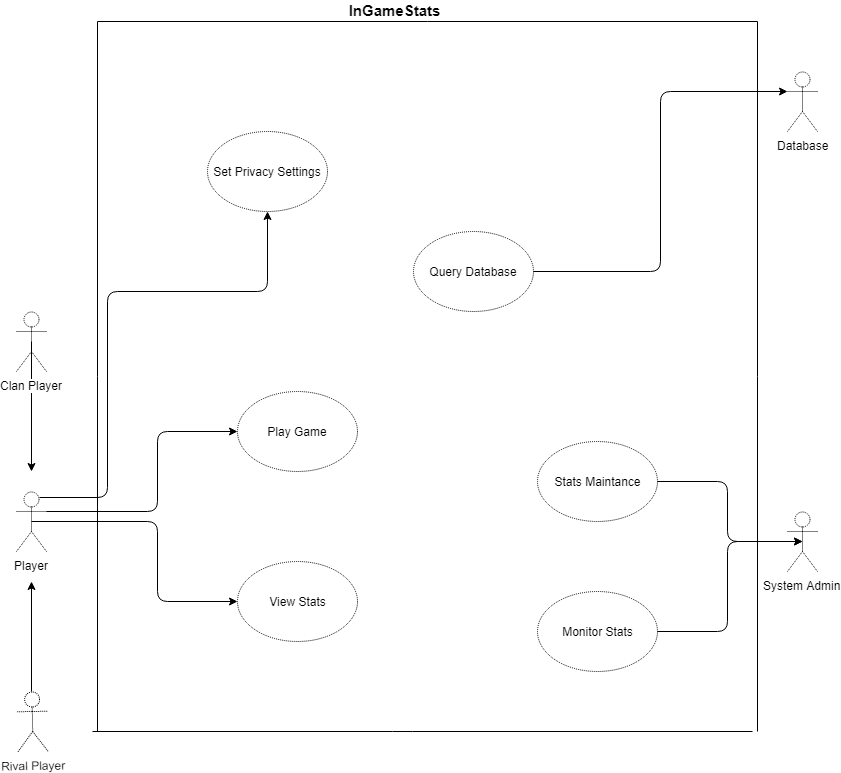

The diagram above was exported from draw.io. Its source (the exported page's mxGraphModel, read from the mxfile embedded in the PNG):
<mxGraphModel dx="1042" dy="554" grid="1" gridSize="10" guides="1" tooltips="1" connect="1" arrows="1" fold="1" page="1" pageScale="1" pageWidth="850" pageHeight="1100" background="#ffffff" math="0" shadow="0">
  <root>
    <mxCell id="0" />
    <mxCell id="1" parent="0" />
    <mxCell id="118" style="edgeStyle=orthogonalEdgeStyle;rounded=1;html=1;exitX=1;exitY=0.3333333333333333;exitPerimeter=0;entryX=0;entryY=0.5;jettySize=auto;orthogonalLoop=1;" parent="1" source="4" target="37" edge="1">
      <mxGeometry relative="1" as="geometry">
        <Array as="points">
          <mxPoint x="160" y="520" />
          <mxPoint x="160" y="440" />
        </Array>
      </mxGeometry>
    </mxCell>
    <mxCell id="127" style="edgeStyle=orthogonalEdgeStyle;html=1;exitX=0.75;exitY=0.1;exitPerimeter=0;entryX=0.5;entryY=1;jettySize=auto;orthogonalLoop=1;strokeColor=#000000;rounded=1;" parent="1" source="4" target="36" edge="1">
      <mxGeometry relative="1" as="geometry">
        <Array as="points">
          <mxPoint x="110" y="506" />
          <mxPoint x="110" y="300" />
          <mxPoint x="270" y="300" />
        </Array>
      </mxGeometry>
    </mxCell>
    <mxCell id="134" style="edgeStyle=orthogonalEdgeStyle;rounded=1;html=1;exitX=0.5;exitY=0.5;exitPerimeter=0;entryX=0;entryY=0.5;jettySize=auto;orthogonalLoop=1;strokeWidth=1;" parent="1" source="4" target="133" edge="1">
      <mxGeometry relative="1" as="geometry">
        <Array as="points">
          <mxPoint x="160" y="530" />
          <mxPoint x="160" y="610" />
        </Array>
      </mxGeometry>
    </mxCell>
    <mxCell id="4" value="Player" style="shape=umlActor;verticalLabelPosition=bottom;labelBackgroundColor=#ffffff;verticalAlign=top;html=1;outlineConnect=0;dashed=1;dashPattern=1 1;gradientColor=none;" parent="1" vertex="1">
      <mxGeometry x="19" y="500" width="30" height="60" as="geometry" />
    </mxCell>
    <mxCell id="6" value="System Admin" style="shape=umlActor;verticalLabelPosition=bottom;labelBackgroundColor=#ffffff;verticalAlign=top;html=1;outlineConnect=0;dashed=1;dashPattern=1 1;gradientColor=none;" parent="1" vertex="1">
      <mxGeometry x="790" y="520" width="30" height="60" as="geometry" />
    </mxCell>
    <mxCell id="75" style="edgeStyle=orthogonalEdgeStyle;rounded=1;html=1;exitX=1;exitY=0.5;entryX=0.5;entryY=0.5;entryPerimeter=0;jettySize=auto;orthogonalLoop=1;strokeWidth=1;" parent="1" source="22" target="6" edge="1">
      <mxGeometry relative="1" as="geometry">
        <Array as="points">
          <mxPoint x="730" y="490" />
          <mxPoint x="730" y="550" />
        </Array>
      </mxGeometry>
    </mxCell>
    <mxCell id="22" value="Stats Maintance" style="ellipse;whiteSpace=wrap;html=1;dashed=1;dashPattern=1 1;gradientColor=none;" parent="1" vertex="1">
      <mxGeometry x="540" y="450" width="120" height="80" as="geometry" />
    </mxCell>
    <mxCell id="112" style="edgeStyle=orthogonalEdgeStyle;rounded=1;html=1;exitX=1;exitY=0.5;entryX=0.5;entryY=0.5;entryPerimeter=0;jettySize=auto;orthogonalLoop=1;strokeWidth=1;" parent="1" source="24" target="6" edge="1">
      <mxGeometry relative="1" as="geometry">
        <Array as="points">
          <mxPoint x="730" y="640" />
          <mxPoint x="730" y="550" />
        </Array>
      </mxGeometry>
    </mxCell>
    <mxCell id="24" value="Monitor Stats" style="ellipse;whiteSpace=wrap;html=1;dashed=1;dashPattern=1 1;gradientColor=none;" parent="1" vertex="1">
      <mxGeometry x="540" y="600" width="120" height="80" as="geometry" />
    </mxCell>
    <mxCell id="36" value="Set Privacy Settings" style="ellipse;whiteSpace=wrap;html=1;dashed=1;dashPattern=1 1;gradientColor=none;" parent="1" vertex="1">
      <mxGeometry x="210" y="140" width="120" height="80" as="geometry" />
    </mxCell>
    <mxCell id="37" value="Play Game" style="ellipse;whiteSpace=wrap;html=1;dashed=1;dashPattern=1 1;gradientColor=none;" parent="1" vertex="1">
      <mxGeometry x="240" y="400" width="120" height="80" as="geometry" />
    </mxCell>
    <mxCell id="67" value="Database" style="shape=umlActor;verticalLabelPosition=bottom;labelBackgroundColor=#ffffff;verticalAlign=top;html=1;outlineConnect=0;dashed=1;dashPattern=1 1;gradientColor=none;" parent="1" vertex="1">
      <mxGeometry x="790" y="80" width="30" height="60" as="geometry" />
    </mxCell>
    <mxCell id="68" value="" style="endArrow=none;html=1;strokeWidth=1;" parent="1" edge="1">
      <mxGeometry width="50" height="50" relative="1" as="geometry">
        <mxPoint x="100" y="740" as="sourcePoint" />
        <mxPoint x="100" y="30" as="targetPoint" />
      </mxGeometry>
    </mxCell>
    <mxCell id="69" value="" style="endArrow=none;html=1;strokeWidth=1;" parent="1" edge="1">
      <mxGeometry width="50" height="50" relative="1" as="geometry">
        <mxPoint x="95" y="740" as="sourcePoint" />
        <mxPoint x="755" y="740" as="targetPoint" />
        <Array as="points">
          <mxPoint x="405" y="740" />
        </Array>
      </mxGeometry>
    </mxCell>
    <mxCell id="70" value="" style="endArrow=none;html=1;strokeWidth=1;" parent="1" edge="1">
      <mxGeometry width="50" height="50" relative="1" as="geometry">
        <mxPoint x="760" y="740" as="sourcePoint" />
        <mxPoint x="760" y="30" as="targetPoint" />
      </mxGeometry>
    </mxCell>
    <mxCell id="71" value="" style="endArrow=none;html=1;strokeWidth=1;" parent="1" edge="1">
      <mxGeometry width="50" height="50" relative="1" as="geometry">
        <mxPoint x="100" y="30" as="sourcePoint" />
        <mxPoint x="760" y="30" as="targetPoint" />
      </mxGeometry>
    </mxCell>
    <mxCell id="95" style="edgeStyle=orthogonalEdgeStyle;rounded=1;html=1;exitX=1;exitY=0.5;entryX=0;entryY=0.3333333333333333;entryPerimeter=0;jettySize=auto;orthogonalLoop=1;strokeWidth=1;" parent="1" source="77" target="67" edge="1">
      <mxGeometry relative="1" as="geometry" />
    </mxCell>
    <mxCell id="77" value="Query Database" style="ellipse;whiteSpace=wrap;html=1;dashed=1;dashPattern=1 1;gradientColor=none;" parent="1" vertex="1">
      <mxGeometry x="416" y="240" width="120" height="80" as="geometry" />
    </mxCell>
    <mxCell id="116" style="edgeStyle=orthogonalEdgeStyle;rounded=0;html=1;exitX=0.5;exitY=0.5;exitPerimeter=0;jettySize=auto;orthogonalLoop=1;" parent="1" source="113" edge="1">
      <mxGeometry relative="1" as="geometry">
        <mxPoint x="34" y="480" as="targetPoint" />
      </mxGeometry>
    </mxCell>
    <mxCell id="113" value="Clan Player" style="shape=umlActor;verticalLabelPosition=bottom;labelBackgroundColor=#ffffff;verticalAlign=top;html=1;outlineConnect=0;dashed=1;dashPattern=1 1;gradientColor=none;" parent="1" vertex="1">
      <mxGeometry x="19" y="320" width="30" height="60" as="geometry" />
    </mxCell>
    <mxCell id="115" style="edgeStyle=orthogonalEdgeStyle;rounded=0;html=1;exitX=0.5;exitY=0;exitPerimeter=0;jettySize=auto;orthogonalLoop=1;" parent="1" source="114" edge="1">
      <mxGeometry relative="1" as="geometry">
        <mxPoint x="34" y="590" as="targetPoint" />
      </mxGeometry>
    </mxCell>
    <mxCell id="114" value="Rival Player" style="shape=umlActor;verticalLabelPosition=bottom;labelBackgroundColor=#ffffff;verticalAlign=top;html=1;outlineConnect=0;dashed=1;dashPattern=1 1;gradientColor=none;rotation=-1;" parent="1" vertex="1">
      <mxGeometry x="20" y="700" width="30" height="60" as="geometry" />
    </mxCell>
    <mxCell id="117" style="edgeStyle=orthogonalEdgeStyle;rounded=0;html=1;exitX=0.5;exitY=0.5;exitPerimeter=0;entryX=0.5;entryY=0.5;entryPerimeter=0;jettySize=auto;orthogonalLoop=1;" parent="1" source="4" target="4" edge="1">
      <mxGeometry relative="1" as="geometry" />
    </mxCell>
    <mxCell id="126" value="InGameStats" style="text;html=1;strokeColor=none;fillColor=none;align=center;verticalAlign=middle;whiteSpace=wrap;rounded=0;fontStyle=1;fontSize=15;" parent="1" vertex="1">
      <mxGeometry x="376" y="9" width="40" height="20" as="geometry" />
    </mxCell>
    <mxCell id="132" style="edgeStyle=orthogonalEdgeStyle;rounded=0;html=1;exitX=1;exitY=1;exitPerimeter=0;entryX=1;entryY=1;entryPerimeter=0;jettySize=auto;orthogonalLoop=1;" parent="1" source="4" target="4" edge="1">
      <mxGeometry relative="1" as="geometry" />
    </mxCell>
    <mxCell id="133" value="View Stats" style="ellipse;whiteSpace=wrap;html=1;dashed=1;dashPattern=1 1;gradientColor=none;" parent="1" vertex="1">
      <mxGeometry x="240" y="570" width="120" height="80" as="geometry" />
    </mxCell>
  </root>
</mxGraphModel>